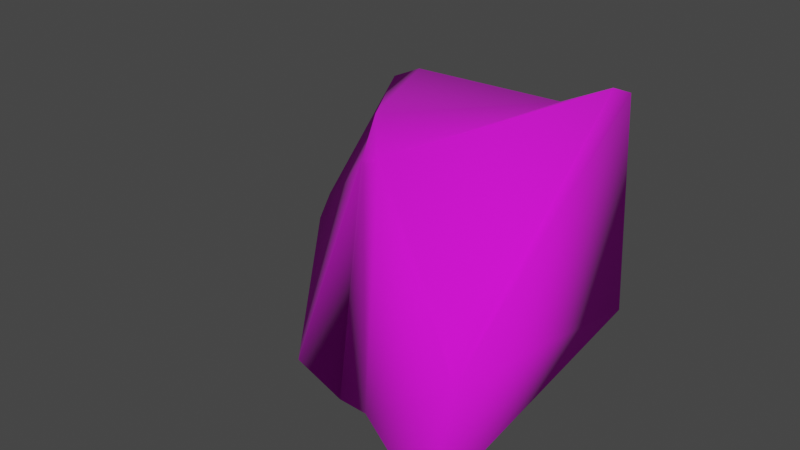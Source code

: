 # Source: steen.blend  (saved by Blender 3.1.7; exported with 4.5.12 LTS)
import bpy
from mathutils import Matrix  # noqa: F401  (used for matrix-valued properties, if any)

bpy.ops.wm.read_factory_settings(use_empty=True)
scene = bpy.context.scene
scene.name = 'Scene'

# ---- collections
col_collection = bpy.data.collections.new('Collection'); scene.collection.children.link(col_collection)

# ---- images (referenced by path relative to the original .blend; pixels are not part of the script)
import os
ASSET_DIR = os.environ.get("B2B_ASSET_DIR", "")  # directory of the original .blend (textures are referenced by path, not embedded)
HERE = os.path.dirname(os.path.abspath(__file__))  # packed textures are extracted next to this script under _unpacked/

def load_image(name, relpath, width, height, colorspace="sRGB"):
    """Load a texture the original file referenced (path relative to the .blend, or extracted next to this script)."""
    p = next((c for c in (os.path.join(HERE, relpath), os.path.join(ASSET_DIR, relpath)) if relpath and os.path.exists(c)), "")
    if p:
        img = bpy.data.images.load(p, check_existing=True)
        img.name = name
    else:  # same state as the original file: an image datablock whose file is absent (Cycles renders it pink)
        img = bpy.data.images.new(name, width, height)
        img.source = "FILE"
        img.filepath = "//" + (relpath or name)
    img.colorspace_settings.name = colorspace
    return img
img_steen2 = load_image('steen2', 'steen2.png', 1024, 1024, 'sRGB')

# ---- materials (node trees are filled in below, after node groups)
mat_stone = bpy.data.materials.new('stone')
mat_stone.use_transparent_shadow = False

# ---- material node trees
mat_stone.use_nodes = True; mat_stone.node_tree.nodes.clear()
_N = mat_stone.node_tree.nodes; _L = mat_stone.node_tree.links
n0 = _N.new('ShaderNodeBsdfPrincipled'); n0.name = 'Principled BSDF'; n0.location = (76, 556)
n0.distribution = 'GGX'
n0.subsurface_method = 'RANDOM_WALK_SKIN'
n0.inputs[2].default_value = 1.0
n0.inputs[3].default_value = 1.45
n0.inputs[11].default_value = 0.4606
n0.inputs[12].default_value = 0.4606
n0.inputs[13].default_value = 0.4606
n0.inputs[27].default_value = (0.0, 0.0, 0.0, 1.0)
n0.inputs[28].default_value = 1.0
n1 = _N.new('ShaderNodeOutputMaterial'); n1.name = 'Material Output'; n1.location = (347, 544)
n2 = _N.new('ShaderNodeTexImage'); n2.name = 'Image Texture'; n2.location = (-214, 536)
n2.image = img_steen2
_L.new(n0.outputs[0], n1.inputs[0])
_L.new(n2.outputs[0], n0.inputs[0])
n1.is_active_output = True

# ---- world
world_world = bpy.data.worlds.new('World'); scene.world = world_world
world_world.use_nodes = True; world_world.node_tree.nodes.clear()
_N = world_world.node_tree.nodes; _L = world_world.node_tree.links
n0 = _N.new('ShaderNodeOutputWorld'); n0.name = 'World Output'; n0.location = (300, 300)
n1 = _N.new('ShaderNodeBackground'); n1.name = 'Background'; n1.location = (10, 300)
n1.inputs[0].default_value = (0.05088, 0.05088, 0.05088, 1.0)
_L.new(n1.outputs[0], n0.inputs[0])
n0.is_active_output = True
world_world.color = (0.05088, 0.05088, 0.05088)
world_world.use_sun_shadow = False
world_world.sun_shadow_jitter_overblur = 0.0

# ---- meshes
me_cube = bpy.data.meshes.new('Cube')
me_cube.from_pydata([(-0.5641, -2.4, -1.145), (1.371, 0.9476, 1.697), (1.531, 1.086, 1.635), (1.299, 1.076, -1.618), (1.532, 1.349, -1.41), (2.312, -3.272, 0.2505), (2.138, -3.2, 0.7204), (1.526, -2.602, -1.826), (1.877, -3.088, -1.576), (-1.836, 1.377, 1.106), (-2.412, 1.537, 0.8265), (-3.061, 0.8193, -0.951), (-2.954, 0.4865, -1.189), (0.0613, -1.714, 1.854), (-0.01473, -1.856, 1.352), (-0.04096, 0.886, -1.367), (0.01642, 1.212, -1.074), (0.5265, 1.284, -1.151), (0.4995, 0.9637, -1.446), (0.4453, -2.34, 1.572), (0.9247, -2.662, 1.9), (0.3093, -2.228, -1.596), (-0.1438, -2.164, -1.643), (0.3059, -1.921, -1.809), (0.5417, 1.58, 0.9632), (0.07163, 1.694, 0.8224), (0.3582, 1.489, 1.125)], [], [(12, 15, 22, 0), (26, 9, 13, 20), (8, 5, 6, 20, 21), (1, 26, 20, 6), (4, 2, 5, 8), (0, 14, 10, 11, 12), (22, 19, 14, 0), (11, 10, 25, 16), (18, 3, 7, 23), (15, 16, 17, 18), (21, 22, 23), (24, 25, 26), (15, 12, 11, 16), (20, 13, 14, 19), (1, 6, 5, 2), (23, 7, 8, 21), (13, 9, 10, 14), (26, 1, 2, 24), (7, 3, 4, 8), (3, 18, 17, 4), (9, 26, 25, 10), (24, 17, 16, 25), (18, 23, 22, 15), (19, 22, 21, 20), (17, 24, 2, 4)])
me_cube.polygons.foreach_set('use_smooth', [True] * 25)
_uv = me_cube.uv_layers.new(name='UVMap')
_uv.uv.foreach_set('vector', [0.3491, 0.3803, 0.2822, 0.5653, 0.1013, 0.4742, 0.1086, 0.4299, 0.449, 0.6517, 0.4909, 0.512, 0.664, 0.6642, 0.7198, 0.7292, 0.617, 8.604e-05, 0.7265, 0.06159, 0.7405, 0.09226, 0.7363, 0.2104, 0.5338, 0.08515, 0.482, 0.7302, 0.449, 0.6517, 0.7198, 0.7292, 0.7404, 0.8484, 0.2554, 0.6693, 0.4448, 0.7437, 0.2725, 0.9999, 0.1576, 0.9492, 0.5148, 0.1511, 0.6568, 0.2515, 0.4819, 0.4686, 0.3764, 0.3849, 0.3738, 0.3569, 0.5105, 0.1051, 0.6939, 0.223, 0.6568, 0.2515, 0.5148, 0.1511, 0.3764, 0.3849, 0.4819, 0.4686, 0.43, 0.626, 0.3081, 0.58, 0.2691, 0.5996, 0.2474, 0.6456, 0.04131, 0.569, 0.1036, 0.5097, 0.2822, 0.5653, 0.3081, 0.58, 0.2953, 0.6126, 0.2691, 0.5996, 0.08146, 0.4989, 0.1013, 0.4742, 0.1036, 0.5097, 0.4334, 0.6606, 0.43, 0.626, 0.449, 0.6517, 0.2822, 0.5653, 0.3491, 0.3803, 0.3764, 0.3849, 0.3081, 0.58, 0.7198, 0.7292, 0.664, 0.6642, 0.6885, 0.6403, 0.7116, 0.6834, 0.482, 0.7302, 0.7404, 0.8484, 0.7405, 0.8817, 0.4704, 0.7395, 0.1036, 0.5097, 0.04131, 0.569, 8.604e-05, 0.5804, 0.08146, 0.4989, 0.664, 0.6642, 0.4909, 0.512, 0.4819, 0.4686, 0.6885, 0.6403, 0.449, 0.6517, 0.482, 0.7302, 0.4704, 0.7395, 0.4334, 0.6606, 0.04131, 0.569, 0.2474, 0.6456, 0.2583, 0.6707, 8.604e-05, 0.5804, 0.2474, 0.6456, 0.2691, 0.5996, 0.2953, 0.6126, 0.2583, 0.6707, 0.4909, 0.512, 0.449, 0.6517, 0.43, 0.626, 0.4819, 0.4686, 0.427, 0.6594, 0.2933, 0.6113, 0.3081, 0.58, 0.43, 0.626, 0.2691, 0.5996, 0.1036, 0.5097, 0.1013, 0.4742, 0.2822, 0.5653, 0.6939, 0.223, 0.5105, 0.1051, 0.5338, 0.08515, 0.7363, 0.2104, 0.2933, 0.6113, 0.427, 0.6594, 0.4448, 0.7437, 0.2554, 0.6693])
me_cube.materials.append(mat_stone)
me_cube.use_remesh_preserve_volume = False
me_cube.use_remesh_preserve_attributes = False
me_cube.use_mirror_vertex_groups = False
me_cube.update()

# ---- objects
ob_cube = bpy.data.objects.new('Cube', me_cube)

# ---- transforms, parenting, visibility, modifiers, constraints
ob_cube.location = (0.0, 0.0, 0.0)
ob_cube.lock_rotations_4d = False
ob_cube.empty_display_type = 'ARROWS'
ob_cube.lineart.crease_threshold = 0.0

# ---- collection membership
col_collection.objects.link(ob_cube)

# ---- scene / render settings (as saved in the file)
scene.frame_start = 1; scene.frame_end = 250; scene.frame_set(1)
scene.render.engine = 'BLENDER_EEVEE_NEXT'
scene.cycles.sampling_pattern = 'TABULATED_SOBOL'
scene.cycles.use_light_tree = False
scene.view_settings.view_transform = 'Filmic'
bpy.context.view_layer.update()

# ---- added for rendering (the .blend has no active camera and no usable light): camera, sun
cam_auto = bpy.data.cameras.new('AutoCamera')
cam_auto.lens = 50.0
cam_auto.sensor_width = 36.0
cam_auto.clip_end = 1000.0
ob_auto_camera = bpy.data.objects.new('AutoCamera', cam_auto)
scene.collection.objects.link(ob_auto_camera)
ob_auto_camera.location = (7.22202, -9.90523, 6.11422)
ob_auto_camera.rotation_euler = (1.09748, -7.21219e-08, 0.694738)
scene.camera = ob_auto_camera
light_auto_sun = bpy.data.lights.new('AutoSun', 'SUN')
light_auto_sun.energy = 3.0
light_auto_sun.angle = 0.0523599
ob_auto_sun = bpy.data.objects.new('AutoSun', light_auto_sun)
scene.collection.objects.link(ob_auto_sun)
ob_auto_sun.rotation_euler = (0.872665, 0.174533, 0.523599)
bpy.context.view_layer.update()
